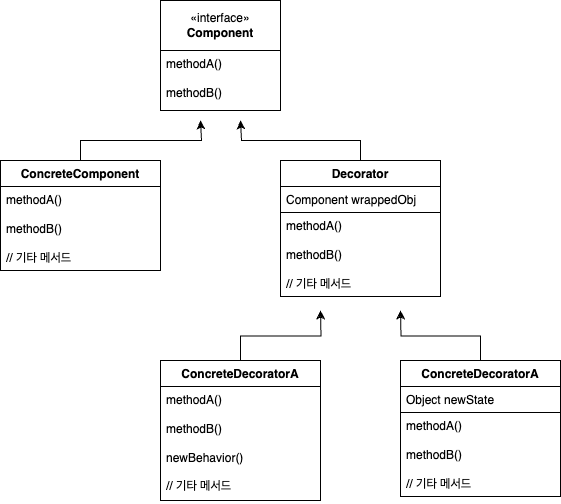

The diagram above was exported from draw.io. Its source (the exported page's mxGraphModel, read from the mxfile embedded in the PNG):
<mxGraphModel dx="730" dy="530" grid="1" gridSize="10" guides="1" tooltips="1" connect="1" arrows="1" fold="1" page="1" pageScale="1" pageWidth="850" pageHeight="1100" math="0" shadow="0">
  <root>
    <mxCell id="0" />
    <mxCell id="1" parent="0" />
    <mxCell id="t-JnEyd74qOF0Rr3Ul6n-167" value="" style="group" vertex="1" connectable="0" parent="1">
      <mxGeometry x="240" y="700" width="420" height="136" as="geometry" />
    </mxCell>
    <mxCell id="t-JnEyd74qOF0Rr3Ul6n-169" style="edgeStyle=orthogonalEdgeStyle;rounded=0;orthogonalLoop=1;jettySize=auto;html=1;" edge="1" parent="t-JnEyd74qOF0Rr3Ul6n-167" source="t-JnEyd74qOF0Rr3Ul6n-156">
      <mxGeometry relative="1" as="geometry">
        <mxPoint x="200" y="-40" as="targetPoint" />
        <Array as="points">
          <mxPoint x="80" y="-20" />
          <mxPoint x="201" y="-20" />
          <mxPoint x="201" y="-40" />
        </Array>
      </mxGeometry>
    </mxCell>
    <mxCell id="t-JnEyd74qOF0Rr3Ul6n-156" value="ConcreteComponent" style="swimlane;fontStyle=1;align=center;verticalAlign=top;childLayout=stackLayout;horizontal=1;startSize=26;horizontalStack=0;resizeParent=1;resizeParentMax=0;resizeLast=0;collapsible=1;marginBottom=0;whiteSpace=wrap;html=1;" vertex="1" parent="t-JnEyd74qOF0Rr3Ul6n-167">
      <mxGeometry width="160" height="110" as="geometry" />
    </mxCell>
    <mxCell id="t-JnEyd74qOF0Rr3Ul6n-159" value="methodA()&lt;div&gt;&lt;br&gt;&lt;/div&gt;&lt;div&gt;methodB()&lt;/div&gt;&lt;div&gt;&lt;br&gt;&lt;/div&gt;&lt;div&gt;// 기타 메서드&lt;/div&gt;" style="text;strokeColor=none;fillColor=none;align=left;verticalAlign=top;spacingLeft=4;spacingRight=4;overflow=hidden;rotatable=0;points=[[0,0.5],[1,0.5]];portConstraint=eastwest;whiteSpace=wrap;html=1;" vertex="1" parent="t-JnEyd74qOF0Rr3Ul6n-156">
      <mxGeometry y="26" width="160" height="84" as="geometry" />
    </mxCell>
    <mxCell id="t-JnEyd74qOF0Rr3Ul6n-172" style="edgeStyle=orthogonalEdgeStyle;rounded=0;orthogonalLoop=1;jettySize=auto;html=1;" edge="1" parent="t-JnEyd74qOF0Rr3Ul6n-167" source="t-JnEyd74qOF0Rr3Ul6n-160">
      <mxGeometry relative="1" as="geometry">
        <mxPoint x="240.00000000000023" y="-40" as="targetPoint" />
        <Array as="points">
          <mxPoint x="360" y="-20" />
          <mxPoint x="241" y="-20" />
          <mxPoint x="241" y="-40" />
        </Array>
      </mxGeometry>
    </mxCell>
    <mxCell id="t-JnEyd74qOF0Rr3Ul6n-160" value="Decorator" style="swimlane;fontStyle=1;align=center;verticalAlign=top;childLayout=stackLayout;horizontal=1;startSize=26;horizontalStack=0;resizeParent=1;resizeParentMax=0;resizeLast=0;collapsible=1;marginBottom=0;whiteSpace=wrap;html=1;" vertex="1" parent="t-JnEyd74qOF0Rr3Ul6n-167">
      <mxGeometry x="280" width="160" height="136" as="geometry" />
    </mxCell>
    <mxCell id="t-JnEyd74qOF0Rr3Ul6n-166" value="Component wrappedObj" style="text;strokeColor=default;fillColor=none;align=left;verticalAlign=top;spacingLeft=4;spacingRight=4;overflow=hidden;rotatable=0;points=[[0,0.5],[1,0.5]];portConstraint=eastwest;whiteSpace=wrap;html=1;" vertex="1" parent="t-JnEyd74qOF0Rr3Ul6n-160">
      <mxGeometry y="26" width="160" height="26" as="geometry" />
    </mxCell>
    <mxCell id="t-JnEyd74qOF0Rr3Ul6n-161" value="methodA()&lt;div&gt;&lt;br&gt;&lt;/div&gt;&lt;div&gt;methodB()&lt;/div&gt;&lt;div&gt;&lt;br&gt;&lt;/div&gt;&lt;div&gt;// 기타 메서드&lt;/div&gt;" style="text;strokeColor=none;fillColor=none;align=left;verticalAlign=top;spacingLeft=4;spacingRight=4;overflow=hidden;rotatable=0;points=[[0,0.5],[1,0.5]];portConstraint=eastwest;whiteSpace=wrap;html=1;" vertex="1" parent="t-JnEyd74qOF0Rr3Ul6n-160">
      <mxGeometry y="52" width="160" height="84" as="geometry" />
    </mxCell>
    <mxCell id="t-JnEyd74qOF0Rr3Ul6n-168" value="" style="group" vertex="1" connectable="0" parent="1">
      <mxGeometry x="400" y="540" width="120" height="110" as="geometry" />
    </mxCell>
    <mxCell id="t-JnEyd74qOF0Rr3Ul6n-154" value="«interface»&lt;br&gt;&lt;b&gt;Component&lt;/b&gt;" style="html=1;whiteSpace=wrap;" vertex="1" parent="t-JnEyd74qOF0Rr3Ul6n-168">
      <mxGeometry width="119.99999999999999" height="50" as="geometry" />
    </mxCell>
    <mxCell id="t-JnEyd74qOF0Rr3Ul6n-155" value="methodA()&lt;div&gt;&lt;br&gt;&lt;/div&gt;&lt;div&gt;methodB()&lt;/div&gt;" style="text;strokeColor=default;fillColor=none;align=left;verticalAlign=top;spacingLeft=4;spacingRight=4;overflow=hidden;rotatable=0;points=[[0,0.5],[1,0.5]];portConstraint=eastwest;whiteSpace=wrap;html=1;" vertex="1" parent="t-JnEyd74qOF0Rr3Ul6n-168">
      <mxGeometry y="50" width="119.99999999999999" height="60" as="geometry" />
    </mxCell>
    <mxCell id="t-JnEyd74qOF0Rr3Ul6n-179" style="edgeStyle=orthogonalEdgeStyle;rounded=0;orthogonalLoop=1;jettySize=auto;html=1;" edge="1" parent="1" source="t-JnEyd74qOF0Rr3Ul6n-173">
      <mxGeometry relative="1" as="geometry">
        <mxPoint x="560" y="850" as="targetPoint" />
      </mxGeometry>
    </mxCell>
    <mxCell id="t-JnEyd74qOF0Rr3Ul6n-173" value="ConcreteDecoratorA" style="swimlane;fontStyle=1;align=center;verticalAlign=top;childLayout=stackLayout;horizontal=1;startSize=26;horizontalStack=0;resizeParent=1;resizeParentMax=0;resizeLast=0;collapsible=1;marginBottom=0;whiteSpace=wrap;html=1;" vertex="1" parent="1">
      <mxGeometry x="400" y="900" width="160" height="140" as="geometry" />
    </mxCell>
    <mxCell id="t-JnEyd74qOF0Rr3Ul6n-175" value="methodA()&lt;div&gt;&lt;br&gt;&lt;/div&gt;&lt;div&gt;methodB()&lt;/div&gt;&lt;div&gt;&lt;br&gt;&lt;/div&gt;&lt;div&gt;newBehavior()&lt;/div&gt;&lt;div&gt;&lt;br&gt;&lt;/div&gt;&lt;div&gt;// 기타 메서드&lt;/div&gt;" style="text;strokeColor=none;fillColor=none;align=left;verticalAlign=top;spacingLeft=4;spacingRight=4;overflow=hidden;rotatable=0;points=[[0,0.5],[1,0.5]];portConstraint=eastwest;whiteSpace=wrap;html=1;" vertex="1" parent="t-JnEyd74qOF0Rr3Ul6n-173">
      <mxGeometry y="26" width="160" height="114" as="geometry" />
    </mxCell>
    <mxCell id="t-JnEyd74qOF0Rr3Ul6n-180" style="edgeStyle=orthogonalEdgeStyle;rounded=0;orthogonalLoop=1;jettySize=auto;html=1;" edge="1" parent="1" source="t-JnEyd74qOF0Rr3Ul6n-176">
      <mxGeometry relative="1" as="geometry">
        <mxPoint x="640" y="850" as="targetPoint" />
      </mxGeometry>
    </mxCell>
    <mxCell id="t-JnEyd74qOF0Rr3Ul6n-176" value="ConcreteDecoratorA" style="swimlane;fontStyle=1;align=center;verticalAlign=top;childLayout=stackLayout;horizontal=1;startSize=26;horizontalStack=0;resizeParent=1;resizeParentMax=0;resizeLast=0;collapsible=1;marginBottom=0;whiteSpace=wrap;html=1;" vertex="1" parent="1">
      <mxGeometry x="640" y="900" width="160" height="136" as="geometry" />
    </mxCell>
    <mxCell id="t-JnEyd74qOF0Rr3Ul6n-177" value="Object newState" style="text;strokeColor=default;fillColor=none;align=left;verticalAlign=top;spacingLeft=4;spacingRight=4;overflow=hidden;rotatable=0;points=[[0,0.5],[1,0.5]];portConstraint=eastwest;whiteSpace=wrap;html=1;" vertex="1" parent="t-JnEyd74qOF0Rr3Ul6n-176">
      <mxGeometry y="26" width="160" height="26" as="geometry" />
    </mxCell>
    <mxCell id="t-JnEyd74qOF0Rr3Ul6n-178" value="methodA()&lt;div&gt;&lt;br&gt;&lt;/div&gt;&lt;div&gt;methodB()&lt;/div&gt;&lt;div&gt;&lt;br&gt;&lt;/div&gt;&lt;div&gt;// 기타 메서드&lt;/div&gt;" style="text;strokeColor=none;fillColor=none;align=left;verticalAlign=top;spacingLeft=4;spacingRight=4;overflow=hidden;rotatable=0;points=[[0,0.5],[1,0.5]];portConstraint=eastwest;whiteSpace=wrap;html=1;" vertex="1" parent="t-JnEyd74qOF0Rr3Ul6n-176">
      <mxGeometry y="52" width="160" height="84" as="geometry" />
    </mxCell>
  </root>
</mxGraphModel>